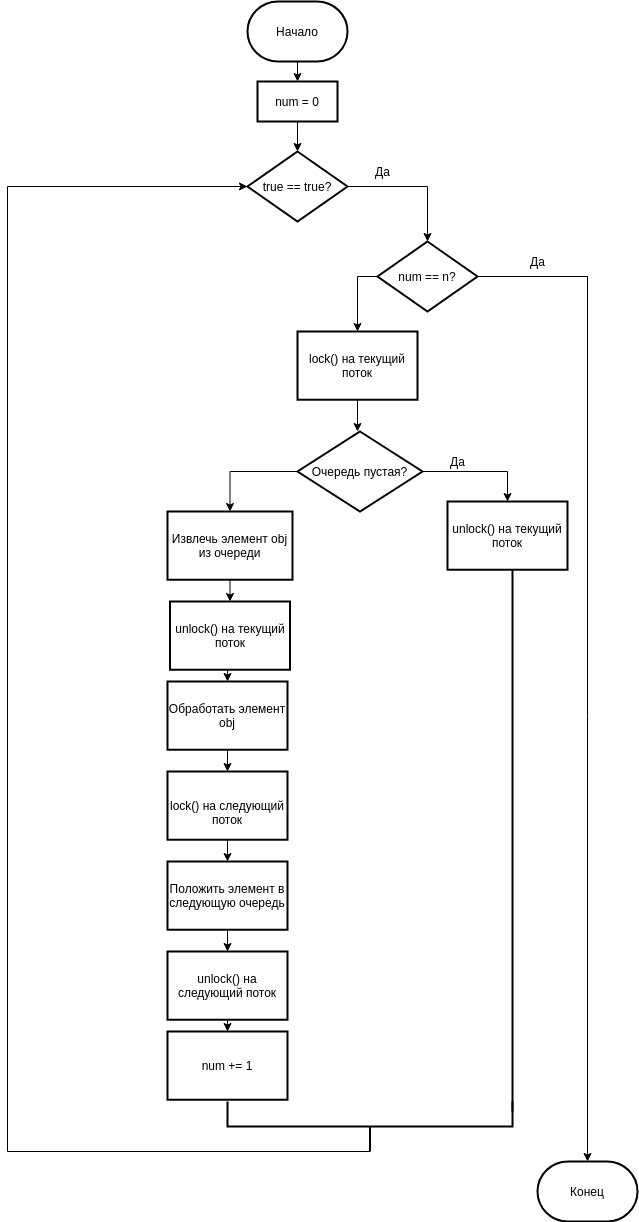

The diagram above was exported from draw.io. Its source (the exported page's mxGraphModel, read from the mxfile embedded in the PNG):
<mxGraphModel dx="2288" dy="672" grid="1" gridSize="10" guides="1" tooltips="1" connect="1" arrows="1" fold="1" page="1" pageScale="1" pageWidth="850" pageHeight="1100" math="0" shadow="0">
  <root>
    <mxCell id="0" />
    <mxCell id="1" parent="0" />
    <mxCell id="abtwpxzCW47OpBbO4u5y-4" style="edgeStyle=orthogonalEdgeStyle;rounded=0;orthogonalLoop=1;jettySize=auto;html=1;exitX=0.5;exitY=1;exitDx=0;exitDy=0;exitPerimeter=0;entryX=0.5;entryY=0;entryDx=0;entryDy=0;" edge="1" parent="1" source="abtwpxzCW47OpBbO4u5y-1" target="abtwpxzCW47OpBbO4u5y-3">
      <mxGeometry relative="1" as="geometry" />
    </mxCell>
    <mxCell id="abtwpxzCW47OpBbO4u5y-1" value="Начало" style="strokeWidth=2;html=1;shape=mxgraph.flowchart.terminator;whiteSpace=wrap;rounded=0;" vertex="1" parent="1">
      <mxGeometry x="60" y="40" width="100" height="60" as="geometry" />
    </mxCell>
    <mxCell id="abtwpxzCW47OpBbO4u5y-2" value="unlock() на текущий поток" style="rounded=0;whiteSpace=wrap;html=1;absoluteArcSize=1;arcSize=14;strokeWidth=2;" vertex="1" parent="1">
      <mxGeometry x="260" y="540" width="120" height="68.23" as="geometry" />
    </mxCell>
    <mxCell id="abtwpxzCW47OpBbO4u5y-8" style="edgeStyle=orthogonalEdgeStyle;rounded=0;orthogonalLoop=1;jettySize=auto;html=1;exitX=0.5;exitY=1;exitDx=0;exitDy=0;entryX=0.5;entryY=0;entryDx=0;entryDy=0;entryPerimeter=0;" edge="1" parent="1" source="abtwpxzCW47OpBbO4u5y-3" target="abtwpxzCW47OpBbO4u5y-5">
      <mxGeometry relative="1" as="geometry" />
    </mxCell>
    <mxCell id="abtwpxzCW47OpBbO4u5y-3" value="num = 0" style="rounded=0;whiteSpace=wrap;html=1;absoluteArcSize=1;arcSize=14;strokeWidth=2;" vertex="1" parent="1">
      <mxGeometry x="70" y="120" width="80" height="40" as="geometry" />
    </mxCell>
    <mxCell id="abtwpxzCW47OpBbO4u5y-6" style="edgeStyle=orthogonalEdgeStyle;rounded=0;orthogonalLoop=1;jettySize=auto;html=1;exitX=1;exitY=0.5;exitDx=0;exitDy=0;exitPerimeter=0;" edge="1" parent="1" source="abtwpxzCW47OpBbO4u5y-5">
      <mxGeometry relative="1" as="geometry">
        <mxPoint x="240" y="280" as="targetPoint" />
      </mxGeometry>
    </mxCell>
    <mxCell id="abtwpxzCW47OpBbO4u5y-5" value="true == true?" style="strokeWidth=2;html=1;shape=mxgraph.flowchart.decision;whiteSpace=wrap;" vertex="1" parent="1">
      <mxGeometry x="60" y="190" width="100" height="70" as="geometry" />
    </mxCell>
    <mxCell id="abtwpxzCW47OpBbO4u5y-7" value="Да" style="text;html=1;align=center;verticalAlign=middle;resizable=0;points=[];autosize=1;" vertex="1" parent="1">
      <mxGeometry x="180" y="200" width="30" height="20" as="geometry" />
    </mxCell>
    <mxCell id="abtwpxzCW47OpBbO4u5y-10" style="edgeStyle=orthogonalEdgeStyle;rounded=0;orthogonalLoop=1;jettySize=auto;html=1;exitX=0;exitY=0.5;exitDx=0;exitDy=0;exitPerimeter=0;" edge="1" parent="1" source="abtwpxzCW47OpBbO4u5y-9">
      <mxGeometry relative="1" as="geometry">
        <mxPoint x="170" y="370" as="targetPoint" />
      </mxGeometry>
    </mxCell>
    <mxCell id="abtwpxzCW47OpBbO4u5y-42" style="edgeStyle=none;rounded=0;orthogonalLoop=1;jettySize=auto;html=1;exitX=1;exitY=0.5;exitDx=0;exitDy=0;exitPerimeter=0;" edge="1" parent="1" source="abtwpxzCW47OpBbO4u5y-9" target="abtwpxzCW47OpBbO4u5y-41">
      <mxGeometry relative="1" as="geometry">
        <Array as="points">
          <mxPoint x="400" y="315" />
        </Array>
      </mxGeometry>
    </mxCell>
    <mxCell id="abtwpxzCW47OpBbO4u5y-9" value="num == n?" style="strokeWidth=2;html=1;shape=mxgraph.flowchart.decision;whiteSpace=wrap;" vertex="1" parent="1">
      <mxGeometry x="190" y="280" width="100" height="70" as="geometry" />
    </mxCell>
    <mxCell id="abtwpxzCW47OpBbO4u5y-12" style="edgeStyle=orthogonalEdgeStyle;rounded=0;orthogonalLoop=1;jettySize=auto;html=1;exitX=0.5;exitY=1;exitDx=0;exitDy=0;" edge="1" parent="1" source="abtwpxzCW47OpBbO4u5y-11">
      <mxGeometry relative="1" as="geometry">
        <mxPoint x="170" y="470" as="targetPoint" />
      </mxGeometry>
    </mxCell>
    <mxCell id="abtwpxzCW47OpBbO4u5y-11" value="lock() на текущий поток" style="rounded=0;whiteSpace=wrap;html=1;absoluteArcSize=1;arcSize=14;strokeWidth=2;" vertex="1" parent="1">
      <mxGeometry x="110" y="370" width="120" height="68.23" as="geometry" />
    </mxCell>
    <mxCell id="abtwpxzCW47OpBbO4u5y-14" style="edgeStyle=orthogonalEdgeStyle;rounded=0;orthogonalLoop=1;jettySize=auto;html=1;exitX=1;exitY=0.5;exitDx=0;exitDy=0;exitPerimeter=0;entryX=0.5;entryY=0;entryDx=0;entryDy=0;" edge="1" parent="1" source="abtwpxzCW47OpBbO4u5y-13" target="abtwpxzCW47OpBbO4u5y-2">
      <mxGeometry relative="1" as="geometry" />
    </mxCell>
    <mxCell id="abtwpxzCW47OpBbO4u5y-19" style="edgeStyle=orthogonalEdgeStyle;rounded=0;orthogonalLoop=1;jettySize=auto;html=1;exitX=0;exitY=0.5;exitDx=0;exitDy=0;exitPerimeter=0;entryX=0.5;entryY=0;entryDx=0;entryDy=0;" edge="1" parent="1" source="abtwpxzCW47OpBbO4u5y-13" target="abtwpxzCW47OpBbO4u5y-17">
      <mxGeometry relative="1" as="geometry" />
    </mxCell>
    <mxCell id="abtwpxzCW47OpBbO4u5y-13" value="Очередь пустая?" style="strokeWidth=2;html=1;shape=mxgraph.flowchart.decision;whiteSpace=wrap;" vertex="1" parent="1">
      <mxGeometry x="110" y="470" width="125" height="80" as="geometry" />
    </mxCell>
    <mxCell id="abtwpxzCW47OpBbO4u5y-15" value="Да" style="text;html=1;align=center;verticalAlign=middle;resizable=0;points=[];autosize=1;" vertex="1" parent="1">
      <mxGeometry x="255" y="490" width="30" height="20" as="geometry" />
    </mxCell>
    <mxCell id="abtwpxzCW47OpBbO4u5y-16" value="num += 1" style="rounded=0;whiteSpace=wrap;html=1;absoluteArcSize=1;arcSize=14;strokeWidth=2;" vertex="1" parent="1">
      <mxGeometry x="-20" y="1070" width="120" height="68.23" as="geometry" />
    </mxCell>
    <mxCell id="abtwpxzCW47OpBbO4u5y-28" style="edgeStyle=orthogonalEdgeStyle;rounded=0;orthogonalLoop=1;jettySize=auto;html=1;exitX=0.5;exitY=1;exitDx=0;exitDy=0;entryX=0.5;entryY=0;entryDx=0;entryDy=0;" edge="1" parent="1" source="abtwpxzCW47OpBbO4u5y-17" target="abtwpxzCW47OpBbO4u5y-27">
      <mxGeometry relative="1" as="geometry" />
    </mxCell>
    <mxCell id="abtwpxzCW47OpBbO4u5y-17" value="Извлечь элемент obj из очереди" style="rounded=0;whiteSpace=wrap;html=1;absoluteArcSize=1;arcSize=14;strokeWidth=2;" vertex="1" parent="1">
      <mxGeometry x="-20" y="550" width="125" height="68.23" as="geometry" />
    </mxCell>
    <mxCell id="abtwpxzCW47OpBbO4u5y-23" style="edgeStyle=orthogonalEdgeStyle;rounded=0;orthogonalLoop=1;jettySize=auto;html=1;exitX=0.5;exitY=1;exitDx=0;exitDy=0;" edge="1" parent="1" source="abtwpxzCW47OpBbO4u5y-20" target="abtwpxzCW47OpBbO4u5y-22">
      <mxGeometry relative="1" as="geometry" />
    </mxCell>
    <mxCell id="abtwpxzCW47OpBbO4u5y-20" value="Обработать элемент&lt;br&gt;obj" style="rounded=0;whiteSpace=wrap;html=1;absoluteArcSize=1;arcSize=14;strokeWidth=2;" vertex="1" parent="1">
      <mxGeometry x="-20" y="720" width="120" height="68.23" as="geometry" />
    </mxCell>
    <mxCell id="abtwpxzCW47OpBbO4u5y-25" style="edgeStyle=orthogonalEdgeStyle;rounded=0;orthogonalLoop=1;jettySize=auto;html=1;exitX=0.5;exitY=1;exitDx=0;exitDy=0;entryX=0.5;entryY=0;entryDx=0;entryDy=0;" edge="1" parent="1" source="abtwpxzCW47OpBbO4u5y-22" target="abtwpxzCW47OpBbO4u5y-24">
      <mxGeometry relative="1" as="geometry" />
    </mxCell>
    <mxCell id="abtwpxzCW47OpBbO4u5y-22" value="&lt;br&gt;lock() на следующий поток" style="rounded=0;whiteSpace=wrap;html=1;absoluteArcSize=1;arcSize=14;strokeWidth=2;" vertex="1" parent="1">
      <mxGeometry x="-20" y="810" width="120" height="68.23" as="geometry" />
    </mxCell>
    <mxCell id="abtwpxzCW47OpBbO4u5y-30" style="edgeStyle=orthogonalEdgeStyle;rounded=0;orthogonalLoop=1;jettySize=auto;html=1;exitX=0.5;exitY=1;exitDx=0;exitDy=0;entryX=0.5;entryY=0;entryDx=0;entryDy=0;" edge="1" parent="1" source="abtwpxzCW47OpBbO4u5y-24" target="abtwpxzCW47OpBbO4u5y-26">
      <mxGeometry relative="1" as="geometry" />
    </mxCell>
    <mxCell id="abtwpxzCW47OpBbO4u5y-24" value="Положить элемент в следующую очередь" style="rounded=0;whiteSpace=wrap;html=1;absoluteArcSize=1;arcSize=14;strokeWidth=2;" vertex="1" parent="1">
      <mxGeometry x="-20" y="900" width="120" height="68.23" as="geometry" />
    </mxCell>
    <mxCell id="abtwpxzCW47OpBbO4u5y-31" style="edgeStyle=orthogonalEdgeStyle;rounded=0;orthogonalLoop=1;jettySize=auto;html=1;exitX=0.5;exitY=1;exitDx=0;exitDy=0;entryX=0.5;entryY=0;entryDx=0;entryDy=0;" edge="1" parent="1" source="abtwpxzCW47OpBbO4u5y-26" target="abtwpxzCW47OpBbO4u5y-16">
      <mxGeometry relative="1" as="geometry" />
    </mxCell>
    <mxCell id="abtwpxzCW47OpBbO4u5y-26" value="unlock() на следующий поток" style="rounded=0;whiteSpace=wrap;html=1;absoluteArcSize=1;arcSize=14;strokeWidth=2;" vertex="1" parent="1">
      <mxGeometry x="-20" y="990" width="120" height="68.23" as="geometry" />
    </mxCell>
    <mxCell id="abtwpxzCW47OpBbO4u5y-29" style="edgeStyle=orthogonalEdgeStyle;rounded=0;orthogonalLoop=1;jettySize=auto;html=1;exitX=0.5;exitY=1;exitDx=0;exitDy=0;entryX=0.5;entryY=0;entryDx=0;entryDy=0;" edge="1" parent="1" source="abtwpxzCW47OpBbO4u5y-27" target="abtwpxzCW47OpBbO4u5y-20">
      <mxGeometry relative="1" as="geometry" />
    </mxCell>
    <mxCell id="abtwpxzCW47OpBbO4u5y-27" value="unlock() на текущий поток" style="rounded=0;whiteSpace=wrap;html=1;absoluteArcSize=1;arcSize=14;strokeWidth=2;" vertex="1" parent="1">
      <mxGeometry x="-17.5" y="640" width="120" height="68.23" as="geometry" />
    </mxCell>
    <mxCell id="abtwpxzCW47OpBbO4u5y-40" style="edgeStyle=none;rounded=0;orthogonalLoop=1;jettySize=auto;html=1;exitX=0;exitY=0.5;exitDx=0;exitDy=0;exitPerimeter=0;entryX=0;entryY=0.5;entryDx=0;entryDy=0;entryPerimeter=0;" edge="1" parent="1" source="abtwpxzCW47OpBbO4u5y-32" target="abtwpxzCW47OpBbO4u5y-5">
      <mxGeometry relative="1" as="geometry">
        <Array as="points">
          <mxPoint x="-180" y="1190" />
          <mxPoint x="-180" y="225" />
        </Array>
      </mxGeometry>
    </mxCell>
    <mxCell id="abtwpxzCW47OpBbO4u5y-32" value="" style="strokeWidth=2;html=1;shape=mxgraph.flowchart.annotation_2;align=left;labelPosition=right;pointerEvents=1;rotation=-90;" vertex="1" parent="1">
      <mxGeometry x="157.5" y="1022.5" width="50" height="285" as="geometry" />
    </mxCell>
    <mxCell id="abtwpxzCW47OpBbO4u5y-38" value="" style="line;strokeWidth=2;direction=south;html=1;" vertex="1" parent="1">
      <mxGeometry x="320" y="608.23" width="10" height="541.77" as="geometry" />
    </mxCell>
    <mxCell id="abtwpxzCW47OpBbO4u5y-41" value="Конец" style="strokeWidth=2;html=1;shape=mxgraph.flowchart.terminator;whiteSpace=wrap;rounded=0;" vertex="1" parent="1">
      <mxGeometry x="350" y="1200" width="100" height="60" as="geometry" />
    </mxCell>
    <mxCell id="abtwpxzCW47OpBbO4u5y-43" value="Да" style="text;html=1;align=center;verticalAlign=middle;resizable=0;points=[];autosize=1;" vertex="1" parent="1">
      <mxGeometry x="335" y="290" width="30" height="20" as="geometry" />
    </mxCell>
  </root>
</mxGraphModel>